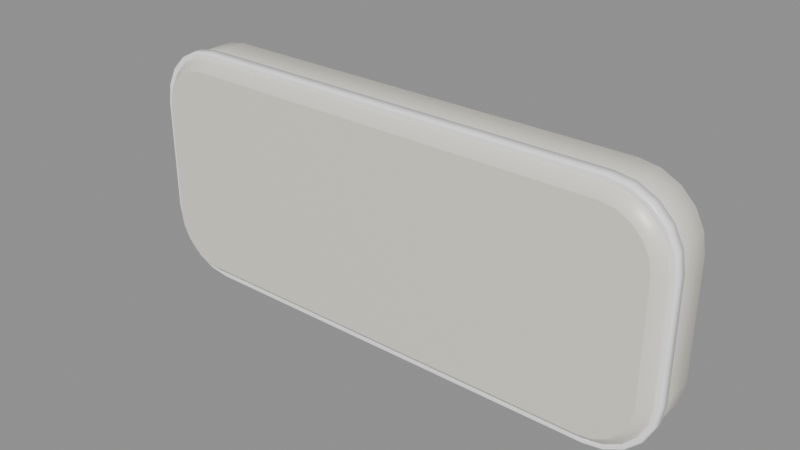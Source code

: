# Source: UI_PokeKey_Chip_Cap.blend  (saved by Blender 5.3.31; exported with 4.5.12 LTS)
import bpy
from mathutils import Matrix  # noqa: F401  (used for matrix-valued properties, if any)

bpy.ops.wm.read_factory_settings(use_empty=True)
scene = bpy.context.scene
scene.name = 'Scene'

# ---- materials (node trees are filled in below, after node groups)
mat_mat_ds_keycapcream = bpy.data.materials.new('Mat_DS_KeyCapCream')
mat_mat_ds_keystaterim = bpy.data.materials.new('Mat_DS_KeyStateRim')

# ---- material node trees
mat_mat_ds_keycapcream.use_nodes = True; mat_mat_ds_keycapcream.node_tree.nodes.clear()
_N = mat_mat_ds_keycapcream.node_tree.nodes; _L = mat_mat_ds_keycapcream.node_tree.links
n0 = _N.new('ShaderNodeBsdfPrincipled'); n0.name = 'Principled BSDF'; n0.location = (-200, 100)
n0.inputs[0].default_value = (0.9047, 0.8632, 0.7605, 1.0)
n0.inputs[1].default_value = 0.02
n0.inputs[2].default_value = 0.38
n0.inputs[10].default_value = 0.005
n0.inputs[27].default_value = (0.9047, 0.8632, 0.7605, 1.0)
n1 = _N.new('ShaderNodeOutputMaterial'); n1.name = 'Material Output'; n1.location = (200, 100)
_L.new(n0.outputs[0], n1.inputs[0])
n1.is_active_output = True
mat_mat_ds_keystaterim.use_nodes = True; mat_mat_ds_keystaterim.node_tree.nodes.clear()
_N = mat_mat_ds_keystaterim.node_tree.nodes; _L = mat_mat_ds_keystaterim.node_tree.links
n0 = _N.new('ShaderNodeBsdfPrincipled'); n0.name = 'Principled BSDF'; n0.location = (-200, 100)
n0.inputs[0].default_value = (1.0, 1.0, 1.0, 1.0)
n0.inputs[2].default_value = 0.3
n0.inputs[10].default_value = 0.005
n0.inputs[28].default_value = 0.12
n1 = _N.new('ShaderNodeOutputMaterial'); n1.name = 'Material Output'; n1.location = (200, 100)
_L.new(n0.outputs[0], n1.inputs[0])
n1.is_active_output = True

# ---- meshes
me_cap_body_mesh = bpy.data.meshes.new('Cap_Body_Mesh')
me_cap_body_mesh.from_pydata([(1.015, -0.138, 0.22), (1.006, -0.138, 0.2772), (0.9797, -0.138, 0.3287), (0.9387, -0.138, 0.3697), (0.8872, -0.138, 0.3959), (0.83, -0.138, 0.405), (-0.83, -0.138, 0.405), (-0.8872, -0.138, 0.3959), (-0.9387, -0.138, 0.3697), (-0.9797, -0.138, 0.3287), (-1.006, -0.138, 0.2772), (-1.015, -0.138, 0.22), (-1.015, -0.138, -0.22), (-1.006, -0.138, -0.2772), (-0.9797, -0.138, -0.3287), (-0.9387, -0.138, -0.3697), (-0.8872, -0.138, -0.3959), (-0.83, -0.138, -0.405), (0.83, -0.138, -0.405), (0.8872, -0.138, -0.3959), (0.9387, -0.138, -0.3697), (0.9797, -0.138, -0.3287), (1.006, -0.138, -0.2772), (1.015, -0.138, -0.22), (1.07, -0.083, 0.22), (1.058, -0.083, 0.2942), (1.024, -0.083, 0.3611), (0.9711, -0.083, 0.4142), (0.9042, -0.083, 0.4483), (0.83, -0.083, 0.46), (-0.83, -0.083, 0.46), (-0.9042, -0.083, 0.4483), (-0.9711, -0.083, 0.4142), (-1.024, -0.083, 0.3611), (-1.058, -0.083, 0.2942), (-1.07, -0.083, 0.22), (-1.07, -0.083, -0.22), (-1.058, -0.083, -0.2942), (-1.024, -0.083, -0.3611), (-0.9711, -0.083, -0.4142), (-0.9042, -0.083, -0.4483), (-0.83, -0.083, -0.46), (0.83, -0.083, -0.46), (0.9042, -0.083, -0.4483), (0.9711, -0.083, -0.4142), (1.024, -0.083, -0.3611), (1.058, -0.083, -0.2942), (1.07, -0.083, -0.22), (1.07, 0.083, 0.22), (1.058, 0.083, 0.2942), (1.024, 0.083, 0.3611), (0.9711, 0.083, 0.4142), (0.9042, 0.083, 0.4483), (0.83, 0.083, 0.46), (-0.83, 0.083, 0.46), (-0.9042, 0.083, 0.4483), (-0.9711, 0.083, 0.4142), (-1.024, 0.083, 0.3611), (-1.058, 0.083, 0.2942), (-1.07, 0.083, 0.22), (-1.07, 0.083, -0.22), (-1.058, 0.083, -0.2942), (-1.024, 0.083, -0.3611), (-0.9711, 0.083, -0.4142), (-0.9042, 0.083, -0.4483), (-0.83, 0.083, -0.46), (0.83, 0.083, -0.46), (0.9042, 0.083, -0.4483), (0.9711, 0.083, -0.4142), (1.024, 0.083, -0.3611), (1.058, 0.083, -0.2942), (1.07, 0.083, -0.22), (1.015, 0.138, 0.22), (1.006, 0.138, 0.2772), (0.9797, 0.138, 0.3287), (0.9387, 0.138, 0.3697), (0.8872, 0.138, 0.3959), (0.83, 0.138, 0.405), (-0.83, 0.138, 0.405), (-0.8872, 0.138, 0.3959), (-0.9387, 0.138, 0.3697), (-0.9797, 0.138, 0.3287), (-1.006, 0.138, 0.2772), (-1.015, 0.138, 0.22), (-1.015, 0.138, -0.22), (-1.006, 0.138, -0.2772), (-0.9797, 0.138, -0.3287), (-0.9387, 0.138, -0.3697), (-0.8872, 0.138, -0.3959), (-0.83, 0.138, -0.405), (0.83, 0.138, -0.405), (0.8872, 0.138, -0.3959), (0.9387, 0.138, -0.3697), (0.9797, 0.138, -0.3287), (1.006, 0.138, -0.2772), (1.015, 0.138, -0.22)], [], [(0, 24, 25, 1), (1, 25, 26, 2), (2, 26, 27, 3), (3, 27, 28, 4), (4, 28, 29, 5), (5, 29, 30, 6), (6, 30, 31, 7), (7, 31, 32, 8), (8, 32, 33, 9), (9, 33, 34, 10), (10, 34, 35, 11), (11, 35, 36, 12), (12, 36, 37, 13), (13, 37, 38, 14), (14, 38, 39, 15), (15, 39, 40, 16), (16, 40, 41, 17), (17, 41, 42, 18), (18, 42, 43, 19), (19, 43, 44, 20), (20, 44, 45, 21), (21, 45, 46, 22), (22, 46, 47, 23), (23, 47, 24, 0), (24, 48, 49, 25), (25, 49, 50, 26), (26, 50, 51, 27), (27, 51, 52, 28), (28, 52, 53, 29), (29, 53, 54, 30), (30, 54, 55, 31), (31, 55, 56, 32), (32, 56, 57, 33), (33, 57, 58, 34), (34, 58, 59, 35), (35, 59, 60, 36), (36, 60, 61, 37), (37, 61, 62, 38), (38, 62, 63, 39), (39, 63, 64, 40), (40, 64, 65, 41), (41, 65, 66, 42), (42, 66, 67, 43), (43, 67, 68, 44), (44, 68, 69, 45), (45, 69, 70, 46), (46, 70, 71, 47), (47, 71, 48, 24), (48, 72, 73, 49), (49, 73, 74, 50), (50, 74, 75, 51), (51, 75, 76, 52), (52, 76, 77, 53), (53, 77, 78, 54), (54, 78, 79, 55), (55, 79, 80, 56), (56, 80, 81, 57), (57, 81, 82, 58), (58, 82, 83, 59), (59, 83, 84, 60), (60, 84, 85, 61), (61, 85, 86, 62), (62, 86, 87, 63), (63, 87, 88, 64), (64, 88, 89, 65), (65, 89, 90, 66), (66, 90, 91, 67), (67, 91, 92, 68), (68, 92, 93, 69), (69, 93, 94, 70), (70, 94, 95, 71), (71, 95, 72, 48), (23, 0, 1, 2, 3, 4, 5, 6, 7, 8, 9, 10, 11, 12, 13, 14, 15, 16, 17, 18, 19, 20, 21, 22), (72, 95, 94, 93, 92, 91, 90, 89, 88, 87, 86, 85, 84, 83, 82, 81, 80, 79, 78, 77, 76, 75, 74, 73)])
me_cap_body_mesh.polygons.foreach_set('use_smooth', [1, 1, 1, 1, 1, 1, 1, 1, 1, 1, 1, 1, 1, 1, 1, 1, 1, 1, 1, 1, 1, 1, 1, 1, 1, 1, 1, 1, 1, 1, 1, 1, 1, 1, 1, 1, 1, 1, 1, 1, 1, 1, 1, 1, 1, 1, 1, 1, 1, 1, 1, 1, 1, 1, 1, 1, 1, 1, 1, 1, 1, 1, 1, 1, 1, 1, 1, 1, 1, 1, 1, 1, 0, 0])
me_cap_body_mesh.materials.append(mat_mat_ds_keycapcream)
me_cap_body_mesh.update()
me_cap_staterim_mesh = bpy.data.meshes.new('Cap_StateRim_Mesh')
me_cap_staterim_mesh.from_pydata([(1.078, 0.021, 0.22), (1.066, 0.021, 0.2966), (1.031, 0.021, 0.3658), (0.9758, 0.021, 0.4206), (0.9066, 0.021, 0.4559), (0.83, 0.021, 0.468), (-0.83, 0.021, 0.468), (-0.9066, 0.021, 0.4559), (-0.9758, 0.021, 0.4206), (-1.031, 0.021, 0.3658), (-1.066, 0.021, 0.2966), (-1.078, 0.021, 0.22), (-1.078, 0.021, -0.22), (-1.066, 0.021, -0.2966), (-1.031, 0.021, -0.3658), (-0.9758, 0.021, -0.4206), (-0.9066, 0.021, -0.4559), (-0.83, 0.021, -0.468), (0.83, 0.021, -0.468), (0.9066, 0.021, -0.4559), (0.9758, 0.021, -0.4206), (1.031, 0.021, -0.3658), (1.066, 0.021, -0.2966), (1.078, 0.021, -0.22), (1.078, -0.015, 0.22), (1.066, -0.015, 0.2966), (1.031, -0.015, 0.3658), (0.9758, -0.015, 0.4206), (0.9066, -0.015, 0.4559), (0.83, -0.015, 0.468), (-0.83, -0.015, 0.468), (-0.9066, -0.015, 0.4559), (-0.9758, -0.015, 0.4206), (-1.031, -0.015, 0.3658), (-1.066, -0.015, 0.2966), (-1.078, -0.015, 0.22), (-1.078, -0.015, -0.22), (-1.066, -0.015, -0.2966), (-1.031, -0.015, -0.3658), (-0.9758, -0.015, -0.4206), (-0.9066, -0.015, -0.4559), (-0.83, -0.015, -0.468), (0.83, -0.015, -0.468), (0.9066, -0.015, -0.4559), (0.9758, -0.015, -0.4206), (1.031, -0.015, -0.3658), (1.066, -0.015, -0.2966), (1.078, -0.015, -0.22), (1.072, -0.021, 0.22), (1.06, -0.021, 0.2948), (1.026, -0.021, 0.3622), (0.9722, -0.021, 0.4158), (0.9048, -0.021, 0.4502), (0.83, -0.021, 0.462), (-0.83, -0.021, 0.462), (-0.9048, -0.021, 0.4502), (-0.9722, -0.021, 0.4158), (-1.026, -0.021, 0.3622), (-1.06, -0.021, 0.2948), (-1.072, -0.021, 0.22), (-1.072, -0.021, -0.22), (-1.06, -0.021, -0.2948), (-1.026, -0.021, -0.3622), (-0.9722, -0.021, -0.4158), (-0.9048, -0.021, -0.4502), (-0.83, -0.021, -0.462), (0.83, -0.021, -0.462), (0.9048, -0.021, -0.4502), (0.9722, -0.021, -0.4158), (1.026, -0.021, -0.3622), (1.06, -0.021, -0.2948), (1.072, -0.021, -0.22), (1.06, -0.021, 0.22), (1.049, -0.021, 0.2911), (1.016, -0.021, 0.3552), (0.9652, -0.021, 0.4061), (0.9011, -0.021, 0.4387), (0.83, -0.021, 0.45), (-0.83, -0.021, 0.45), (-0.9011, -0.021, 0.4387), (-0.9652, -0.021, 0.4061), (-1.016, -0.021, 0.3552), (-1.049, -0.021, 0.2911), (-1.06, -0.021, 0.22), (-1.06, -0.021, -0.22), (-1.049, -0.021, -0.2911), (-1.016, -0.021, -0.3552), (-0.9652, -0.021, -0.4061), (-0.9011, -0.021, -0.4387), (-0.83, -0.021, -0.45), (0.83, -0.021, -0.45), (0.9011, -0.021, -0.4387), (0.9652, -0.021, -0.4061), (1.016, -0.021, -0.3552), (1.049, -0.021, -0.2911), (1.06, -0.021, -0.22), (1.054, -0.015, 0.22), (1.043, -0.015, 0.2892), (1.011, -0.015, 0.3517), (0.9617, -0.015, 0.4012), (0.8992, -0.015, 0.433), (0.83, -0.015, 0.444), (-0.83, -0.015, 0.444), (-0.8992, -0.015, 0.433), (-0.9617, -0.015, 0.4012), (-1.011, -0.015, 0.3517), (-1.043, -0.015, 0.2892), (-1.054, -0.015, 0.22), (-1.054, -0.015, -0.22), (-1.043, -0.015, -0.2892), (-1.011, -0.015, -0.3517), (-0.9617, -0.015, -0.4012), (-0.8992, -0.015, -0.433), (-0.83, -0.015, -0.444), (0.83, -0.015, -0.444), (0.8992, -0.015, -0.433), (0.9617, -0.015, -0.4012), (1.011, -0.015, -0.3517), (1.043, -0.015, -0.2892), (1.054, -0.015, -0.22), (1.054, 0.02, 0.22), (1.043, 0.02, 0.2892), (1.011, 0.02, 0.3517), (0.9617, 0.02, 0.4012), (0.8992, 0.02, 0.433), (0.83, 0.02, 0.444), (-0.83, 0.02, 0.444), (-0.8992, 0.02, 0.433), (-0.9617, 0.02, 0.4012), (-1.011, 0.02, 0.3517), (-1.043, 0.02, 0.2892), (-1.054, 0.02, 0.22), (-1.054, 0.02, -0.22), (-1.043, 0.02, -0.2892), (-1.011, 0.02, -0.3517), (-0.9617, 0.02, -0.4012), (-0.8992, 0.02, -0.433), (-0.83, 0.02, -0.444), (0.83, 0.02, -0.444), (0.8992, 0.02, -0.433), (0.9617, 0.02, -0.4012), (1.011, 0.02, -0.3517), (1.043, 0.02, -0.2892), (1.054, 0.02, -0.22), (1.054, 0.021, 0.22), (1.043, 0.021, 0.2892), (1.011, 0.021, 0.3517), (0.9617, 0.021, 0.4012), (0.8992, 0.021, 0.433), (0.83, 0.021, 0.444), (-0.83, 0.021, 0.444), (-0.8992, 0.021, 0.433), (-0.9617, 0.021, 0.4012), (-1.011, 0.021, 0.3517), (-1.043, 0.021, 0.2892), (-1.054, 0.021, 0.22), (-1.054, 0.021, -0.22), (-1.043, 0.021, -0.2892), (-1.011, 0.021, -0.3517), (-0.9617, 0.021, -0.4012), (-0.8992, 0.021, -0.433), (-0.83, 0.021, -0.444), (0.83, 0.021, -0.444), (0.8992, 0.021, -0.433), (0.9617, 0.021, -0.4012), (1.011, 0.021, -0.3517), (1.043, 0.021, -0.2892), (1.054, 0.021, -0.22)], [], [(0, 1, 25, 24), (1, 2, 26, 25), (2, 3, 27, 26), (3, 4, 28, 27), (4, 5, 29, 28), (5, 6, 30, 29), (6, 7, 31, 30), (7, 8, 32, 31), (8, 9, 33, 32), (9, 10, 34, 33), (10, 11, 35, 34), (11, 12, 36, 35), (12, 13, 37, 36), (13, 14, 38, 37), (14, 15, 39, 38), (15, 16, 40, 39), (16, 17, 41, 40), (17, 18, 42, 41), (18, 19, 43, 42), (19, 20, 44, 43), (20, 21, 45, 44), (21, 22, 46, 45), (22, 23, 47, 46), (23, 0, 24, 47), (24, 25, 49, 48), (25, 26, 50, 49), (26, 27, 51, 50), (27, 28, 52, 51), (28, 29, 53, 52), (29, 30, 54, 53), (30, 31, 55, 54), (31, 32, 56, 55), (32, 33, 57, 56), (33, 34, 58, 57), (34, 35, 59, 58), (35, 36, 60, 59), (36, 37, 61, 60), (37, 38, 62, 61), (38, 39, 63, 62), (39, 40, 64, 63), (40, 41, 65, 64), (41, 42, 66, 65), (42, 43, 67, 66), (43, 44, 68, 67), (44, 45, 69, 68), (45, 46, 70, 69), (46, 47, 71, 70), (47, 24, 48, 71), (48, 49, 73, 72), (49, 50, 74, 73), (50, 51, 75, 74), (51, 52, 76, 75), (52, 53, 77, 76), (53, 54, 78, 77), (54, 55, 79, 78), (55, 56, 80, 79), (56, 57, 81, 80), (57, 58, 82, 81), (58, 59, 83, 82), (59, 60, 84, 83), (60, 61, 85, 84), (61, 62, 86, 85), (62, 63, 87, 86), (63, 64, 88, 87), (64, 65, 89, 88), (65, 66, 90, 89), (66, 67, 91, 90), (67, 68, 92, 91), (68, 69, 93, 92), (69, 70, 94, 93), (70, 71, 95, 94), (71, 48, 72, 95), (72, 73, 97, 96), (73, 74, 98, 97), (74, 75, 99, 98), (75, 76, 100, 99), (76, 77, 101, 100), (77, 78, 102, 101), (78, 79, 103, 102), (79, 80, 104, 103), (80, 81, 105, 104), (81, 82, 106, 105), (82, 83, 107, 106), (83, 84, 108, 107), (84, 85, 109, 108), (85, 86, 110, 109), (86, 87, 111, 110), (87, 88, 112, 111), (88, 89, 113, 112), (89, 90, 114, 113), (90, 91, 115, 114), (91, 92, 116, 115), (92, 93, 117, 116), (93, 94, 118, 117), (94, 95, 119, 118), (95, 72, 96, 119), (96, 97, 121, 120), (97, 98, 122, 121), (98, 99, 123, 122), (99, 100, 124, 123), (100, 101, 125, 124), (101, 102, 126, 125), (102, 103, 127, 126), (103, 104, 128, 127), (104, 105, 129, 128), (105, 106, 130, 129), (106, 107, 131, 130), (107, 108, 132, 131), (108, 109, 133, 132), (109, 110, 134, 133), (110, 111, 135, 134), (111, 112, 136, 135), (112, 113, 137, 136), (113, 114, 138, 137), (114, 115, 139, 138), (115, 116, 140, 139), (116, 117, 141, 140), (117, 118, 142, 141), (118, 119, 143, 142), (119, 96, 120, 143), (120, 121, 145, 144), (121, 122, 146, 145), (122, 123, 147, 146), (123, 124, 148, 147), (124, 125, 149, 148), (125, 126, 150, 149), (126, 127, 151, 150), (127, 128, 152, 151), (128, 129, 153, 152), (129, 130, 154, 153), (130, 131, 155, 154), (131, 132, 156, 155), (132, 133, 157, 156), (133, 134, 158, 157), (134, 135, 159, 158), (135, 136, 160, 159), (136, 137, 161, 160), (137, 138, 162, 161), (138, 139, 163, 162), (139, 140, 164, 163), (140, 141, 165, 164), (141, 142, 166, 165), (142, 143, 167, 166), (143, 120, 144, 167), (144, 145, 1, 0), (145, 146, 2, 1), (146, 147, 3, 2), (147, 148, 4, 3), (148, 149, 5, 4), (149, 150, 6, 5), (150, 151, 7, 6), (151, 152, 8, 7), (152, 153, 9, 8), (153, 154, 10, 9), (154, 155, 11, 10), (155, 156, 12, 11), (156, 157, 13, 12), (157, 158, 14, 13), (158, 159, 15, 14), (159, 160, 16, 15), (160, 161, 17, 16), (161, 162, 18, 17), (162, 163, 19, 18), (163, 164, 20, 19), (164, 165, 21, 20), (165, 166, 22, 21), (166, 167, 23, 22), (167, 144, 0, 23)])
me_cap_staterim_mesh.polygons.foreach_set('use_smooth', [1, 1, 1, 1, 1, 1, 1, 1, 1, 1, 1, 1, 1, 1, 1, 1, 1, 1, 1, 1, 1, 1, 1, 1, 1, 1, 1, 1, 1, 1, 1, 1, 1, 1, 1, 1, 1, 1, 1, 1, 1, 1, 1, 1, 1, 1, 1, 1, 0, 0, 0, 0, 0, 0, 0, 0, 0, 0, 0, 0, 0, 0, 0, 0, 0, 0, 0, 0, 0, 0, 0, 0, 1, 1, 1, 1, 1, 1, 1, 1, 1, 1, 1, 1, 1, 1, 1, 1, 1, 1, 1, 1, 1, 1, 1, 1, 1, 1, 1, 1, 1, 1, 1, 1, 1, 1, 1, 1, 1, 1, 1, 1, 1, 1, 1, 1, 1, 1, 1, 1, 1, 1, 1, 1, 1, 1, 1, 1, 1, 1, 1, 1, 1, 1, 1, 1, 1, 1, 1, 1, 1, 1, 1, 1, 0, 0, 0, 0, 0, 0, 0, 0, 0, 0, 0, 0, 0, 0, 0, 0, 0, 0, 0, 0, 0, 0, 0, 0])
me_cap_staterim_mesh.polygons.foreach_set('material_index', [0, 0, 0, 0, 0, 0, 0, 0, 0, 0, 0, 0, 0, 0, 0, 0, 0, 0, 0, 0, 0, 0, 0, 0, 0, 0, 0, 0, 0, 0, 0, 0, 0, 0, 0, 0, 0, 0, 0, 0, 0, 0, 0, 0, 0, 0, 0, 0, 0, 0, 0, 0, 0, 0, 0, 0, 0, 0, 0, 0, 0, 0, 0, 0, 0, 0, 0, 0, 0, 0, 0, 0, 1, 1, 1, 1, 1, 1, 1, 1, 1, 1, 1, 1, 1, 1, 1, 1, 1, 1, 1, 1, 1, 1, 1, 1, 1, 1, 1, 1, 1, 1, 1, 1, 1, 1, 1, 1, 1, 1, 1, 1, 1, 1, 1, 1, 1, 1, 1, 1, 1, 1, 1, 1, 1, 1, 1, 1, 1, 1, 1, 1, 1, 1, 1, 1, 1, 1, 1, 1, 1, 1, 1, 1, 0, 0, 0, 0, 0, 0, 0, 0, 0, 0, 0, 0, 0, 0, 0, 0, 0, 0, 0, 0, 0, 0, 0, 0])
me_cap_staterim_mesh.materials.append(mat_mat_ds_keystaterim)
me_cap_staterim_mesh.materials.append(mat_mat_ds_keystaterim)
me_cap_staterim_mesh.update()

# ---- objects
ob_ui_pokekey_chip_cap = bpy.data.objects.new('UI_PokeKey_Chip_Cap', None)
ob_cap_body = bpy.data.objects.new('Cap_Body', me_cap_body_mesh)
ob_cap_staterim = bpy.data.objects.new('Cap_StateRim', me_cap_staterim_mesh)
ob_anchor_caplabel = bpy.data.objects.new('Anchor_CapLabel', None)

# ---- transforms, parenting, visibility, modifiers, constraints
ob_ui_pokekey_chip_cap.location = (0.0, 0.0, 0.0)
ob_cap_body.parent = ob_ui_pokekey_chip_cap
ob_cap_body.location = (0.0, 0.142, 0.0)
ob_cap_staterim.parent = ob_ui_pokekey_chip_cap
ob_cap_staterim.location = (0.0, 0.06472, 0.0)
ob_anchor_caplabel.parent = ob_ui_pokekey_chip_cap
ob_anchor_caplabel.location = (0.0, -0.011, 0.0)
ob_anchor_caplabel.empty_display_size = 0.012

# ---- collection membership
scene.collection.objects.link(ob_ui_pokekey_chip_cap)
scene.collection.objects.link(ob_cap_body)
scene.collection.objects.link(ob_cap_staterim)
scene.collection.objects.link(ob_anchor_caplabel)

# ---- scene / render settings (as saved in the file)
scene.frame_start = 1; scene.frame_end = 250; scene.frame_set(1)
scene.render.engine = 'BLENDER_EEVEE_NEXT'
scene.render.bake_bias = 0.0
scene.render.bake_samples = 0
scene.render.compositor_device = 'GPU'
scene.eevee.use_volume_custom_range = False
scene.eevee.fast_gi_thickness_near = 0.1
scene.eevee.fast_gi_thickness_far = 0.0
scene.eevee.ray_tracing_options.screen_trace_thickness = 0.1
bpy.context.view_layer.update()

# ---- added for rendering (the .blend has no active camera and no usable light): camera, sun + grey world if the file has none
cam_auto = bpy.data.cameras.new('AutoCamera')
cam_auto.lens = 50.0
cam_auto.sensor_width = 36.0
cam_auto.clip_end = 1000.0
ob_auto_camera = bpy.data.objects.new('AutoCamera', cam_auto)
scene.collection.objects.link(ob_auto_camera)
ob_auto_camera.location = (2.1896, -2.48552, 1.75168)
ob_auto_camera.rotation_euler = (1.09748, -7.21219e-08, 0.694738)
scene.camera = ob_auto_camera
light_auto_sun = bpy.data.lights.new('AutoSun', 'SUN')
light_auto_sun.energy = 3.0
light_auto_sun.angle = 0.0523599
ob_auto_sun = bpy.data.objects.new('AutoSun', light_auto_sun)
scene.collection.objects.link(ob_auto_sun)
ob_auto_sun.rotation_euler = (0.872665, 0.174533, 0.523599)
if scene.world is None:
    world_auto = bpy.data.worlds.new('AutoWorld')
    world_auto.color = (0.3, 0.3, 0.3)
    scene.world = world_auto
bpy.context.view_layer.update()
